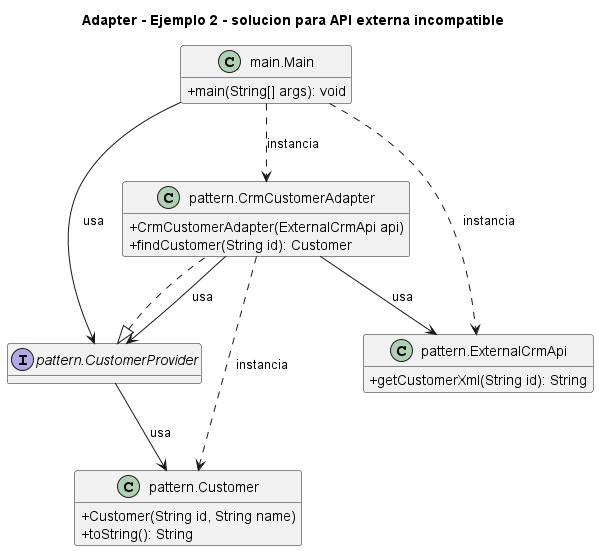

The diagram above was rendered by PlantUML. Its source (embedded in the PNG):
@startuml
title Adapter - Ejemplo 2 - solucion para API externa incompatible
skinparam classAttributeIconSize 0
hide empty fields
class "main.Main" as main_Main {
  +main(String[] args): void
}
class "pattern.CrmCustomerAdapter" as pattern_CrmCustomerAdapter {
  +CrmCustomerAdapter(ExternalCrmApi api)
  +findCustomer(String id): Customer
}
class "pattern.Customer" as pattern_Customer {
  +Customer(String id, String name)
  +toString(): String
}
interface "pattern.CustomerProvider" as pattern_CustomerProvider {
}
class "pattern.ExternalCrmApi" as pattern_ExternalCrmApi {
  +getCustomerXml(String id): String
}
pattern_CustomerProvider <|.. pattern_CrmCustomerAdapter
main_Main ..> pattern_CrmCustomerAdapter : instancia
main_Main --> pattern_CustomerProvider : usa
main_Main ..> pattern_ExternalCrmApi : instancia
pattern_CrmCustomerAdapter ..> pattern_Customer : instancia
pattern_CrmCustomerAdapter --> pattern_CustomerProvider : usa
pattern_CrmCustomerAdapter --> pattern_ExternalCrmApi : usa
pattern_CustomerProvider --> pattern_Customer : usa
@enduml